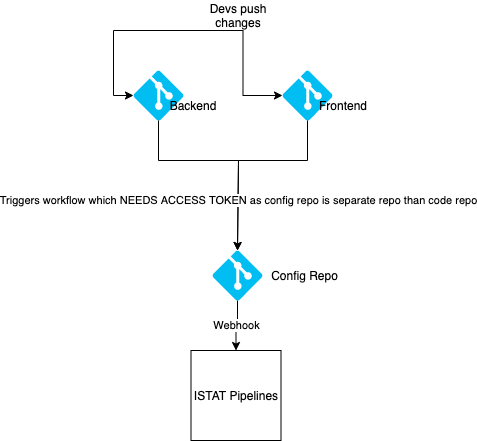

The diagram above was exported from draw.io. Its source (the exported page's mxGraphModel, read from the mxfile embedded in the PNG):
<mxGraphModel dx="1106" dy="850" grid="1" gridSize="10" guides="1" tooltips="1" connect="1" arrows="1" fold="1" page="1" pageScale="1" pageWidth="827" pageHeight="1169" math="0" shadow="0">
  <root>
    <mxCell id="0" />
    <mxCell id="1" parent="0" />
    <mxCell id="IdBfJMamLDShcKiYcIRH-16" value="" style="group" vertex="1" connectable="0" parent="1">
      <mxGeometry x="240" y="230" width="90" height="50" as="geometry" />
    </mxCell>
    <mxCell id="IdBfJMamLDShcKiYcIRH-2" value="" style="verticalLabelPosition=bottom;html=1;verticalAlign=top;align=center;strokeColor=none;fillColor=#00BEF2;shape=mxgraph.azure.git_repository;" vertex="1" parent="IdBfJMamLDShcKiYcIRH-16">
      <mxGeometry width="50" height="50" as="geometry" />
    </mxCell>
    <mxCell id="IdBfJMamLDShcKiYcIRH-14" value="Backend" style="text;html=1;strokeColor=none;fillColor=none;align=center;verticalAlign=middle;whiteSpace=wrap;rounded=0;" vertex="1" parent="IdBfJMamLDShcKiYcIRH-16">
      <mxGeometry x="30" y="20" width="60" height="30" as="geometry" />
    </mxCell>
    <mxCell id="IdBfJMamLDShcKiYcIRH-17" value="" style="group" vertex="1" connectable="0" parent="1">
      <mxGeometry x="389" y="230" width="91" height="50" as="geometry" />
    </mxCell>
    <mxCell id="IdBfJMamLDShcKiYcIRH-3" value="" style="verticalLabelPosition=bottom;html=1;verticalAlign=top;align=center;strokeColor=none;fillColor=#00BEF2;shape=mxgraph.azure.git_repository;" vertex="1" parent="IdBfJMamLDShcKiYcIRH-17">
      <mxGeometry width="50" height="50" as="geometry" />
    </mxCell>
    <mxCell id="IdBfJMamLDShcKiYcIRH-13" value="Frontend" style="text;html=1;strokeColor=none;fillColor=none;align=center;verticalAlign=middle;whiteSpace=wrap;rounded=0;" vertex="1" parent="IdBfJMamLDShcKiYcIRH-17">
      <mxGeometry x="31" y="20" width="60" height="30" as="geometry" />
    </mxCell>
    <mxCell id="IdBfJMamLDShcKiYcIRH-18" value="" style="group" vertex="1" connectable="0" parent="1">
      <mxGeometry x="319" y="410" width="135" height="50" as="geometry" />
    </mxCell>
    <mxCell id="IdBfJMamLDShcKiYcIRH-4" value="" style="verticalLabelPosition=bottom;html=1;verticalAlign=top;align=center;strokeColor=none;fillColor=#00BEF2;shape=mxgraph.azure.git_repository;" vertex="1" parent="IdBfJMamLDShcKiYcIRH-18">
      <mxGeometry width="50" height="50" as="geometry" />
    </mxCell>
    <mxCell id="IdBfJMamLDShcKiYcIRH-15" value="Config Repo" style="text;html=1;strokeColor=none;fillColor=none;align=center;verticalAlign=middle;whiteSpace=wrap;rounded=0;" vertex="1" parent="IdBfJMamLDShcKiYcIRH-18">
      <mxGeometry x="50" y="10" width="85" height="30" as="geometry" />
    </mxCell>
    <mxCell id="IdBfJMamLDShcKiYcIRH-19" value="" style="group" vertex="1" connectable="0" parent="1">
      <mxGeometry x="265" y="320" width="149" as="geometry" />
    </mxCell>
    <mxCell id="IdBfJMamLDShcKiYcIRH-8" style="edgeStyle=orthogonalEdgeStyle;rounded=0;orthogonalLoop=1;jettySize=auto;html=1;exitX=0.5;exitY=1;exitDx=0;exitDy=0;exitPerimeter=0;entryX=0.5;entryY=0;entryDx=0;entryDy=0;entryPerimeter=0;" edge="1" parent="IdBfJMamLDShcKiYcIRH-19" source="IdBfJMamLDShcKiYcIRH-2" target="IdBfJMamLDShcKiYcIRH-4">
      <mxGeometry relative="1" as="geometry">
        <Array as="points">
          <mxPoint />
          <mxPoint x="80" />
        </Array>
      </mxGeometry>
    </mxCell>
    <mxCell id="IdBfJMamLDShcKiYcIRH-9" style="edgeStyle=orthogonalEdgeStyle;rounded=0;orthogonalLoop=1;jettySize=auto;html=1;exitX=0.5;exitY=1;exitDx=0;exitDy=0;exitPerimeter=0;entryX=0.5;entryY=0;entryDx=0;entryDy=0;entryPerimeter=0;" edge="1" parent="IdBfJMamLDShcKiYcIRH-19" source="IdBfJMamLDShcKiYcIRH-3" target="IdBfJMamLDShcKiYcIRH-4">
      <mxGeometry relative="1" as="geometry">
        <mxPoint x="85" y="240" as="targetPoint" />
        <Array as="points">
          <mxPoint x="149" />
          <mxPoint x="80" />
        </Array>
      </mxGeometry>
    </mxCell>
    <mxCell id="IdBfJMamLDShcKiYcIRH-11" value="Triggers workflow which NEEDS ACCESS TOKEN as config repo is separate repo than code repo" style="edgeLabel;html=1;align=center;verticalAlign=middle;resizable=0;points=[];" vertex="1" connectable="0" parent="IdBfJMamLDShcKiYcIRH-9">
      <mxGeometry x="0.5042" y="-1" relative="1" as="geometry">
        <mxPoint x="1" y="-1" as="offset" />
      </mxGeometry>
    </mxCell>
    <mxCell id="IdBfJMamLDShcKiYcIRH-20" value="" style="group" vertex="1" connectable="0" parent="1">
      <mxGeometry x="310" y="160" width="65" height="30" as="geometry" />
    </mxCell>
    <mxCell id="IdBfJMamLDShcKiYcIRH-5" style="edgeStyle=orthogonalEdgeStyle;rounded=0;orthogonalLoop=1;jettySize=auto;html=1;entryX=0;entryY=0.5;entryDx=0;entryDy=0;entryPerimeter=0;" edge="1" parent="IdBfJMamLDShcKiYcIRH-20" target="IdBfJMamLDShcKiYcIRH-2">
      <mxGeometry relative="1" as="geometry">
        <mxPoint x="-130" y="95" as="targetPoint" />
        <mxPoint x="20" y="30" as="sourcePoint" />
      </mxGeometry>
    </mxCell>
    <mxCell id="IdBfJMamLDShcKiYcIRH-7" style="edgeStyle=orthogonalEdgeStyle;rounded=0;orthogonalLoop=1;jettySize=auto;html=1;entryX=0;entryY=0.5;entryDx=0;entryDy=0;entryPerimeter=0;" edge="1" parent="IdBfJMamLDShcKiYcIRH-20" target="IdBfJMamLDShcKiYcIRH-3">
      <mxGeometry relative="1" as="geometry">
        <mxPoint x="90" y="95" as="targetPoint" />
        <mxPoint y="30" as="sourcePoint" />
      </mxGeometry>
    </mxCell>
    <mxCell id="IdBfJMamLDShcKiYcIRH-12" value="Devs push changes" style="text;html=1;strokeColor=none;fillColor=none;align=center;verticalAlign=middle;whiteSpace=wrap;rounded=0;" vertex="1" parent="IdBfJMamLDShcKiYcIRH-20">
      <mxGeometry x="5" width="60" height="30" as="geometry" />
    </mxCell>
    <mxCell id="IdBfJMamLDShcKiYcIRH-21" value="ISTAT Pipelines" style="whiteSpace=wrap;html=1;aspect=fixed;" vertex="1" parent="1">
      <mxGeometry x="297.5" y="510" width="90" height="90" as="geometry" />
    </mxCell>
    <mxCell id="IdBfJMamLDShcKiYcIRH-23" value="Webhook" style="edgeStyle=orthogonalEdgeStyle;rounded=0;orthogonalLoop=1;jettySize=auto;html=1;exitX=0.5;exitY=1;exitDx=0;exitDy=0;exitPerimeter=0;entryX=0.5;entryY=0;entryDx=0;entryDy=0;" edge="1" parent="1" source="IdBfJMamLDShcKiYcIRH-4" target="IdBfJMamLDShcKiYcIRH-21">
      <mxGeometry relative="1" as="geometry" />
    </mxCell>
  </root>
</mxGraphModel>